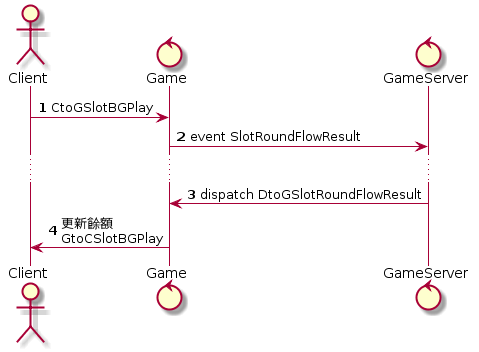

The diagram above was rendered by PlantUML. Its source (embedded in the PNG):
@startuml
actor Client
control Game
control GameServer

autonumber 1
Client -> Game: CtoGSlotBGPlay
Game -> GameServer: event SlotRoundFlowResult
...
GameServer -> Game: dispatch DtoGSlotRoundFlowResult
Game -> Client: 更新餘額\nGtoCSlotBGPlay
@enduml